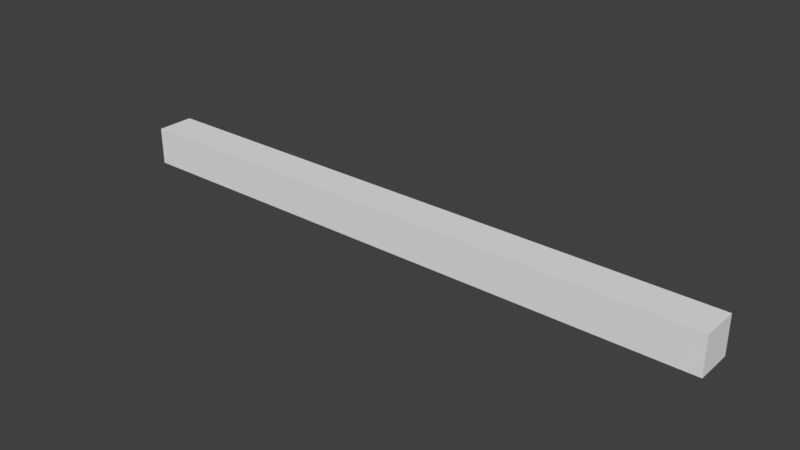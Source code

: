 # Source: SM_Bar_4x0.25x0.25.blend  (saved by Blender 2.79.0; exported with 4.5.12 LTS)
import bpy
from mathutils import Matrix  # noqa: F401  (used for matrix-valued properties, if any)

bpy.ops.wm.read_factory_settings(use_empty=True)
scene = bpy.context.scene
scene.name = 'Scene'

# ---- collections
col_collection_1 = bpy.data.collections.new('Collection 1'); scene.collection.children.link(col_collection_1)

# ---- world
world_world = bpy.data.worlds.new('World'); scene.world = world_world
world_world.color = (0.05088, 0.05088, 0.05088)
world_world.use_sun_shadow = False
world_world.sun_shadow_jitter_overblur = 0.0
world_world.cycles.sampling_method = 'MANUAL'

# ---- meshes
me_cube_001 = bpy.data.meshes.new('Cube.001')
me_cube_001.from_pydata([(0.0, 0.0, 0.0), (0.0, 0.0, 4.0), (0.0, 0.25, 0.0), (0.0, 0.25, 4.0), (0.25, 0.0, 0.0), (0.25, 0.0, 4.0), (0.25, 0.25, 0.0), (0.25, 0.25, 4.0)], [], [(0, 1, 3, 2), (2, 3, 7, 6), (6, 7, 5, 4), (4, 5, 1, 0), (2, 6, 4, 0), (7, 3, 1, 5)])
me_cube_001.use_remesh_preserve_volume = False
me_cube_001.use_remesh_preserve_attributes = False
me_cube_001.use_mirror_vertex_groups = False
me_cube_001.update()

# ---- objects
ob_sm_bar_4x0_25x0_25 = bpy.data.objects.new('SM_Bar_4x0.25x0.25', me_cube_001)

# ---- transforms, parenting, visibility, modifiers, constraints
ob_sm_bar_4x0_25x0_25.location = (0.0, 0.0, 0.0)
ob_sm_bar_4x0_25x0_25.rotation_euler = (-0.0, 1.571, 0.0)
ob_sm_bar_4x0_25x0_25.lineart.crease_threshold = 0.0

# ---- collection membership
col_collection_1.objects.link(ob_sm_bar_4x0_25x0_25)

# ---- scene / render settings (as saved in the file)
scene.frame_start = 1; scene.frame_end = 250; scene.frame_set(1)
scene.render.engine = 'BLENDER_EEVEE_NEXT'
scene.render.resolution_percentage = 50
scene.render.dither_intensity = 0.0
scene.cycles.use_denoising = False
scene.cycles.samples = 128
scene.cycles.sampling_pattern = 'TABULATED_SOBOL'
scene.cycles.use_adaptive_sampling = False
scene.cycles.use_light_tree = False
scene.cycles.blur_glossy = 0.0
scene.cycles.sample_clamp_indirect = 0.0
scene.view_settings.view_transform = 'Standard'
bpy.context.view_layer.update()

# ---- added for rendering (the .blend has no active camera and no usable light): camera, sun
cam_auto = bpy.data.cameras.new('AutoCamera')
cam_auto.lens = 50.0
cam_auto.sensor_width = 36.0
cam_auto.clip_end = 1000.0
ob_auto_camera = bpy.data.objects.new('AutoCamera', cam_auto)
scene.collection.objects.link(ob_auto_camera)
ob_auto_camera.location = (5.71533, -4.33339, 2.84726)
ob_auto_camera.rotation_euler = (1.09748, -7.21219e-08, 0.694738)
scene.camera = ob_auto_camera
light_auto_sun = bpy.data.lights.new('AutoSun', 'SUN')
light_auto_sun.energy = 3.0
light_auto_sun.angle = 0.0523599
ob_auto_sun = bpy.data.objects.new('AutoSun', light_auto_sun)
scene.collection.objects.link(ob_auto_sun)
ob_auto_sun.rotation_euler = (0.872665, 0.174533, 0.523599)
bpy.context.view_layer.update()
